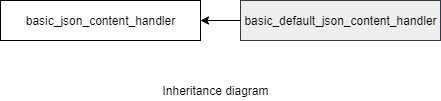

The diagram above was exported from draw.io. Its source (the exported page's mxGraphModel, read from the mxfile embedded in the PNG):
<mxGraphModel dx="1024" dy="486" grid="1" gridSize="10" guides="1" tooltips="1" connect="1" arrows="1" fold="1" page="1" pageScale="1" pageWidth="850" pageHeight="1100" math="0" shadow="0">
  <root>
    <mxCell id="0" />
    <mxCell id="1" parent="0" />
    <mxCell id="ENTxnKQSh2CqKtWMmYxJ-1" value="basic_json_content_handler&lt;br&gt;" style="rounded=0;whiteSpace=wrap;html=1;" parent="1" vertex="1">
      <mxGeometry x="40" y="120" width="200" height="40" as="geometry" />
    </mxCell>
    <mxCell id="ENTxnKQSh2CqKtWMmYxJ-7" value="basic_default_json_content_handler" style="rounded=0;whiteSpace=wrap;html=1;fillColor=#eeeeee;strokeColor=#36393d;" parent="1" vertex="1">
      <mxGeometry x="280" y="120" width="200" height="40" as="geometry" />
    </mxCell>
    <mxCell id="ENTxnKQSh2CqKtWMmYxJ-8" value="" style="endArrow=classic;html=1;exitX=0;exitY=0.5;exitDx=0;exitDy=0;entryX=1;entryY=0.5;entryDx=0;entryDy=0;" parent="1" source="ENTxnKQSh2CqKtWMmYxJ-7" target="ENTxnKQSh2CqKtWMmYxJ-1" edge="1">
      <mxGeometry width="50" height="50" relative="1" as="geometry">
        <mxPoint x="40" y="230" as="sourcePoint" />
        <mxPoint x="90" y="180" as="targetPoint" />
      </mxGeometry>
    </mxCell>
    <mxCell id="gvMh2KNXaReg-WQKevKe-7" value="Inheritance diagram" style="text;html=1;strokeColor=none;fillColor=none;align=center;verticalAlign=middle;whiteSpace=wrap;rounded=0;" parent="1" vertex="1">
      <mxGeometry x="190" y="200" width="130" height="20" as="geometry" />
    </mxCell>
  </root>
</mxGraphModel>